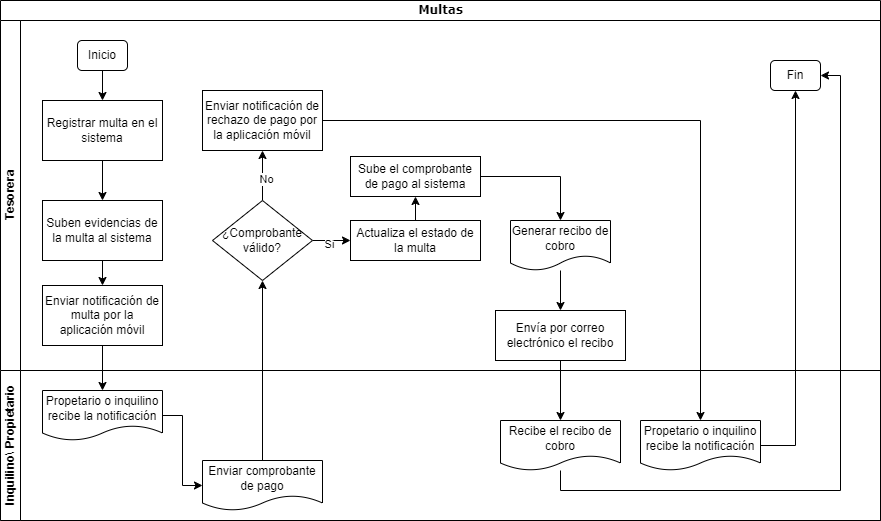

The diagram above was exported from draw.io. Its source (the exported page's mxGraphModel, read from the mxfile embedded in the PNG):
<mxGraphModel dx="1432" dy="1625" grid="1" gridSize="10" guides="1" tooltips="1" connect="1" arrows="1" fold="1" page="1" pageScale="1" pageWidth="1100" pageHeight="850" background="none" math="0" shadow="0">
  <root>
    <mxCell id="0" />
    <mxCell id="1" parent="0" />
    <mxCell id="2b4e8129b02d487f-1" value="&lt;font style=&quot;font-size: 12px;&quot;&gt;Multas&lt;/font&gt;" style="swimlane;html=1;childLayout=stackLayout;horizontal=1;startSize=20;horizontalStack=0;rounded=0;shadow=0;labelBackgroundColor=none;strokeWidth=1;fontFamily=Verdana;fontSize=8;align=center;" parent="1" vertex="1">
      <mxGeometry x="70" y="-50" width="880" height="520" as="geometry" />
    </mxCell>
    <mxCell id="A3YpRKUOmLdkebZ_Plk4-8" style="edgeStyle=orthogonalEdgeStyle;rounded=0;orthogonalLoop=1;jettySize=auto;html=1;entryX=0.5;entryY=0;entryDx=0;entryDy=0;" parent="2b4e8129b02d487f-1" edge="1">
      <mxGeometry relative="1" as="geometry">
        <mxPoint x="102" y="220" as="sourcePoint" />
      </mxGeometry>
    </mxCell>
    <mxCell id="A3YpRKUOmLdkebZ_Plk4-13" style="edgeStyle=orthogonalEdgeStyle;rounded=0;orthogonalLoop=1;jettySize=auto;html=1;" parent="2b4e8129b02d487f-1" edge="1">
      <mxGeometry relative="1" as="geometry">
        <mxPoint x="102" y="295" as="sourcePoint" />
      </mxGeometry>
    </mxCell>
    <mxCell id="A3YpRKUOmLdkebZ_Plk4-55" style="edgeStyle=orthogonalEdgeStyle;rounded=0;orthogonalLoop=1;jettySize=auto;html=1;exitX=0.75;exitY=1;exitDx=0;exitDy=0;" parent="2b4e8129b02d487f-1" edge="1">
      <mxGeometry relative="1" as="geometry">
        <mxPoint x="513.5" y="426" as="targetPoint" />
      </mxGeometry>
    </mxCell>
    <mxCell id="A3YpRKUOmLdkebZ_Plk4-63" style="edgeStyle=orthogonalEdgeStyle;rounded=0;orthogonalLoop=1;jettySize=auto;html=1;entryX=0.25;entryY=1;entryDx=0;entryDy=0;" parent="2b4e8129b02d487f-1" edge="1">
      <mxGeometry relative="1" as="geometry">
        <mxPoint x="424" y="590" as="sourcePoint" />
        <Array as="points">
          <mxPoint x="424" y="470" />
          <mxPoint x="424" y="470" />
        </Array>
      </mxGeometry>
    </mxCell>
    <mxCell id="A3YpRKUOmLdkebZ_Plk4-84" style="edgeStyle=orthogonalEdgeStyle;rounded=0;orthogonalLoop=1;jettySize=auto;html=1;exitX=0.75;exitY=1;exitDx=0;exitDy=0;entryX=0.5;entryY=0;entryDx=0;entryDy=0;" parent="2b4e8129b02d487f-1" edge="1">
      <mxGeometry relative="1" as="geometry">
        <mxPoint x="286" y="365" as="sourcePoint" />
      </mxGeometry>
    </mxCell>
    <mxCell id="A3YpRKUOmLdkebZ_Plk4-87" style="edgeStyle=orthogonalEdgeStyle;rounded=0;orthogonalLoop=1;jettySize=auto;html=1;" parent="2b4e8129b02d487f-1" edge="1">
      <mxGeometry relative="1" as="geometry">
        <mxPoint x="870" y="165" as="targetPoint" />
      </mxGeometry>
    </mxCell>
    <mxCell id="A3YpRKUOmLdkebZ_Plk4-88" value="No" style="edgeLabel;html=1;align=center;verticalAlign=middle;resizable=0;points=[];" parent="A3YpRKUOmLdkebZ_Plk4-87" connectable="0" vertex="1">
      <mxGeometry x="-0.7895" y="1" relative="1" as="geometry">
        <mxPoint x="1" as="offset" />
      </mxGeometry>
    </mxCell>
    <mxCell id="A3YpRKUOmLdkebZ_Plk4-208" value="Tesorera" style="swimlane;html=1;startSize=20;horizontal=0;" parent="2b4e8129b02d487f-1" vertex="1">
      <mxGeometry y="20" width="880" height="350" as="geometry" />
    </mxCell>
    <mxCell id="DPJpwHb51iSYltB5hxLo-9" style="edgeStyle=orthogonalEdgeStyle;rounded=0;orthogonalLoop=1;jettySize=auto;html=1;" edge="1" parent="A3YpRKUOmLdkebZ_Plk4-208" source="A3YpRKUOmLdkebZ_Plk4-203" target="DPJpwHb51iSYltB5hxLo-8">
      <mxGeometry relative="1" as="geometry" />
    </mxCell>
    <mxCell id="A3YpRKUOmLdkebZ_Plk4-203" value="Registrar multa en el sistema" style="rounded=0;whiteSpace=wrap;html=1;" parent="A3YpRKUOmLdkebZ_Plk4-208" vertex="1">
      <mxGeometry x="42" y="80" width="120" height="60" as="geometry" />
    </mxCell>
    <mxCell id="A3YpRKUOmLdkebZ_Plk4-200" value="Inicio" style="rounded=1;whiteSpace=wrap;html=1;" parent="A3YpRKUOmLdkebZ_Plk4-208" vertex="1">
      <mxGeometry x="77" y="20" width="50" height="30" as="geometry" />
    </mxCell>
    <mxCell id="A3YpRKUOmLdkebZ_Plk4-204" style="edgeStyle=orthogonalEdgeStyle;rounded=0;orthogonalLoop=1;jettySize=auto;html=1;" parent="A3YpRKUOmLdkebZ_Plk4-208" source="A3YpRKUOmLdkebZ_Plk4-200" target="A3YpRKUOmLdkebZ_Plk4-203" edge="1">
      <mxGeometry relative="1" as="geometry" />
    </mxCell>
    <mxCell id="A3YpRKUOmLdkebZ_Plk4-218" style="edgeStyle=orthogonalEdgeStyle;rounded=0;orthogonalLoop=1;jettySize=auto;html=1;" parent="A3YpRKUOmLdkebZ_Plk4-208" source="A3YpRKUOmLdkebZ_Plk4-211" target="A3YpRKUOmLdkebZ_Plk4-217" edge="1">
      <mxGeometry relative="1" as="geometry" />
    </mxCell>
    <mxCell id="A3YpRKUOmLdkebZ_Plk4-219" value="Si" style="edgeLabel;html=1;align=center;verticalAlign=middle;resizable=0;points=[];" parent="A3YpRKUOmLdkebZ_Plk4-218" connectable="0" vertex="1">
      <mxGeometry x="-0.25" y="-3" relative="1" as="geometry">
        <mxPoint as="offset" />
      </mxGeometry>
    </mxCell>
    <mxCell id="DPJpwHb51iSYltB5hxLo-22" style="edgeStyle=orthogonalEdgeStyle;rounded=0;orthogonalLoop=1;jettySize=auto;html=1;entryX=0.5;entryY=1;entryDx=0;entryDy=0;" edge="1" parent="A3YpRKUOmLdkebZ_Plk4-208" source="A3YpRKUOmLdkebZ_Plk4-211" target="DPJpwHb51iSYltB5hxLo-21">
      <mxGeometry relative="1" as="geometry" />
    </mxCell>
    <mxCell id="DPJpwHb51iSYltB5hxLo-28" value="No" style="edgeLabel;html=1;align=center;verticalAlign=middle;resizable=0;points=[];" vertex="1" connectable="0" parent="DPJpwHb51iSYltB5hxLo-22">
      <mxGeometry x="-0.12" y="-3" relative="1" as="geometry">
        <mxPoint as="offset" />
      </mxGeometry>
    </mxCell>
    <mxCell id="A3YpRKUOmLdkebZ_Plk4-211" value="¿Comprobante válido?" style="rhombus;whiteSpace=wrap;html=1;" parent="A3YpRKUOmLdkebZ_Plk4-208" vertex="1">
      <mxGeometry x="212" y="180" width="100" height="80" as="geometry" />
    </mxCell>
    <mxCell id="A3YpRKUOmLdkebZ_Plk4-214" value="Fin" style="rounded=1;whiteSpace=wrap;html=1;" parent="A3YpRKUOmLdkebZ_Plk4-208" vertex="1">
      <mxGeometry x="770" y="40" width="50" height="30" as="geometry" />
    </mxCell>
    <mxCell id="DPJpwHb51iSYltB5hxLo-14" style="edgeStyle=orthogonalEdgeStyle;rounded=0;orthogonalLoop=1;jettySize=auto;html=1;" edge="1" parent="A3YpRKUOmLdkebZ_Plk4-208" source="A3YpRKUOmLdkebZ_Plk4-217" target="DPJpwHb51iSYltB5hxLo-13">
      <mxGeometry relative="1" as="geometry" />
    </mxCell>
    <mxCell id="A3YpRKUOmLdkebZ_Plk4-217" value="Actualiza el estado de la multa" style="rounded=0;whiteSpace=wrap;html=1;" parent="A3YpRKUOmLdkebZ_Plk4-208" vertex="1">
      <mxGeometry x="350" y="200" width="130" height="40" as="geometry" />
    </mxCell>
    <mxCell id="DPJpwHb51iSYltB5hxLo-18" style="edgeStyle=orthogonalEdgeStyle;rounded=0;orthogonalLoop=1;jettySize=auto;html=1;" edge="1" parent="A3YpRKUOmLdkebZ_Plk4-208" source="A3YpRKUOmLdkebZ_Plk4-221" target="DPJpwHb51iSYltB5hxLo-16">
      <mxGeometry relative="1" as="geometry" />
    </mxCell>
    <mxCell id="A3YpRKUOmLdkebZ_Plk4-221" value="Generar recibo de cobro" style="shape=document;whiteSpace=wrap;html=1;boundedLbl=1;" parent="A3YpRKUOmLdkebZ_Plk4-208" vertex="1">
      <mxGeometry x="510" y="200" width="100" height="50" as="geometry" />
    </mxCell>
    <mxCell id="DPJpwHb51iSYltB5hxLo-1" value="Enviar notificación de multa por la aplicación móvil" style="rounded=0;whiteSpace=wrap;html=1;" vertex="1" parent="A3YpRKUOmLdkebZ_Plk4-208">
      <mxGeometry x="42" y="265" width="120" height="60" as="geometry" />
    </mxCell>
    <mxCell id="DPJpwHb51iSYltB5hxLo-11" style="edgeStyle=orthogonalEdgeStyle;rounded=0;orthogonalLoop=1;jettySize=auto;html=1;" edge="1" parent="A3YpRKUOmLdkebZ_Plk4-208" source="DPJpwHb51iSYltB5hxLo-8" target="DPJpwHb51iSYltB5hxLo-1">
      <mxGeometry relative="1" as="geometry" />
    </mxCell>
    <mxCell id="DPJpwHb51iSYltB5hxLo-8" value="Suben evidencias de la multa al sistema" style="rounded=0;whiteSpace=wrap;html=1;" vertex="1" parent="A3YpRKUOmLdkebZ_Plk4-208">
      <mxGeometry x="42" y="180" width="120" height="60" as="geometry" />
    </mxCell>
    <mxCell id="DPJpwHb51iSYltB5hxLo-15" style="edgeStyle=orthogonalEdgeStyle;rounded=0;orthogonalLoop=1;jettySize=auto;html=1;" edge="1" parent="A3YpRKUOmLdkebZ_Plk4-208" source="DPJpwHb51iSYltB5hxLo-13" target="A3YpRKUOmLdkebZ_Plk4-221">
      <mxGeometry relative="1" as="geometry" />
    </mxCell>
    <mxCell id="DPJpwHb51iSYltB5hxLo-13" value="Sube el comprobante de pago al sistema" style="rounded=0;whiteSpace=wrap;html=1;" vertex="1" parent="A3YpRKUOmLdkebZ_Plk4-208">
      <mxGeometry x="350" y="136" width="130" height="40" as="geometry" />
    </mxCell>
    <mxCell id="DPJpwHb51iSYltB5hxLo-16" value="Envía por correo electrónico el recibo" style="rounded=0;whiteSpace=wrap;html=1;" vertex="1" parent="A3YpRKUOmLdkebZ_Plk4-208">
      <mxGeometry x="495" y="290" width="130" height="50" as="geometry" />
    </mxCell>
    <mxCell id="DPJpwHb51iSYltB5hxLo-21" value="Enviar notificación de rechazo de pago por la aplicación móvil" style="rounded=0;whiteSpace=wrap;html=1;" vertex="1" parent="A3YpRKUOmLdkebZ_Plk4-208">
      <mxGeometry x="202" y="70" width="120" height="60" as="geometry" />
    </mxCell>
    <mxCell id="2b4e8129b02d487f-2" value="Inquilino\ Propietario" style="swimlane;html=1;startSize=20;horizontal=0;" parent="2b4e8129b02d487f-1" vertex="1">
      <mxGeometry y="370" width="880" height="150" as="geometry" />
    </mxCell>
    <mxCell id="A3YpRKUOmLdkebZ_Plk4-210" value="Enviar comprobante&lt;div&gt;de pago&lt;/div&gt;" style="shape=document;whiteSpace=wrap;html=1;boundedLbl=1;" parent="2b4e8129b02d487f-2" vertex="1">
      <mxGeometry x="202" y="90" width="120" height="50" as="geometry" />
    </mxCell>
    <mxCell id="A3YpRKUOmLdkebZ_Plk4-223" value="Recibe el recibo de cobro" style="shape=document;whiteSpace=wrap;html=1;boundedLbl=1;" parent="2b4e8129b02d487f-2" vertex="1">
      <mxGeometry x="500" y="50" width="120" height="50" as="geometry" />
    </mxCell>
    <mxCell id="DPJpwHb51iSYltB5hxLo-12" style="edgeStyle=orthogonalEdgeStyle;rounded=0;orthogonalLoop=1;jettySize=auto;html=1;entryX=0;entryY=0.5;entryDx=0;entryDy=0;" edge="1" parent="2b4e8129b02d487f-2" source="DPJpwHb51iSYltB5hxLo-2" target="A3YpRKUOmLdkebZ_Plk4-210">
      <mxGeometry relative="1" as="geometry" />
    </mxCell>
    <mxCell id="DPJpwHb51iSYltB5hxLo-2" value="Propetario o inquilino recibe la notificación" style="shape=document;whiteSpace=wrap;html=1;boundedLbl=1;" vertex="1" parent="2b4e8129b02d487f-2">
      <mxGeometry x="42" y="20" width="120" height="50" as="geometry" />
    </mxCell>
    <mxCell id="DPJpwHb51iSYltB5hxLo-24" value="Propetario o inquilino recibe la notificación" style="shape=document;whiteSpace=wrap;html=1;boundedLbl=1;" vertex="1" parent="2b4e8129b02d487f-2">
      <mxGeometry x="640" y="50" width="120" height="50" as="geometry" />
    </mxCell>
    <mxCell id="A3YpRKUOmLdkebZ_Plk4-100" style="edgeStyle=orthogonalEdgeStyle;rounded=0;orthogonalLoop=1;jettySize=auto;html=1;exitX=1;exitY=0.5;exitDx=0;exitDy=0;" parent="2b4e8129b02d487f-1" edge="1">
      <mxGeometry relative="1" as="geometry">
        <mxPoint x="930" y="125" as="sourcePoint" />
        <Array as="points">
          <mxPoint x="945" y="125" />
        </Array>
      </mxGeometry>
    </mxCell>
    <mxCell id="A3YpRKUOmLdkebZ_Plk4-149" style="edgeStyle=orthogonalEdgeStyle;rounded=0;orthogonalLoop=1;jettySize=auto;html=1;entryX=0.557;entryY=0.767;entryDx=0;entryDy=0;entryPerimeter=0;" parent="2b4e8129b02d487f-1" edge="1">
      <mxGeometry relative="1" as="geometry">
        <mxPoint x="699.0419999999999" y="137.0150000000001" as="targetPoint" />
        <Array as="points">
          <mxPoint x="810" y="575" />
          <mxPoint x="810" y="200" />
          <mxPoint x="699" y="200" />
        </Array>
      </mxGeometry>
    </mxCell>
    <mxCell id="A3YpRKUOmLdkebZ_Plk4-163" value="Si" style="edgeLabel;html=1;align=center;verticalAlign=middle;resizable=0;points=[];" parent="A3YpRKUOmLdkebZ_Plk4-149" connectable="0" vertex="1">
      <mxGeometry x="-0.9666" y="1" relative="1" as="geometry">
        <mxPoint as="offset" />
      </mxGeometry>
    </mxCell>
    <mxCell id="A3YpRKUOmLdkebZ_Plk4-157" style="edgeStyle=orthogonalEdgeStyle;rounded=0;orthogonalLoop=1;jettySize=auto;html=1;entryX=0.5;entryY=0;entryDx=0;entryDy=0;" parent="2b4e8129b02d487f-1" edge="1">
      <mxGeometry relative="1" as="geometry">
        <mxPoint x="680" y="401" as="targetPoint" />
      </mxGeometry>
    </mxCell>
    <mxCell id="A3YpRKUOmLdkebZ_Plk4-213" style="edgeStyle=orthogonalEdgeStyle;rounded=0;orthogonalLoop=1;jettySize=auto;html=1;entryX=0.5;entryY=1;entryDx=0;entryDy=0;" parent="2b4e8129b02d487f-1" source="A3YpRKUOmLdkebZ_Plk4-210" target="A3YpRKUOmLdkebZ_Plk4-211" edge="1">
      <mxGeometry relative="1" as="geometry" />
    </mxCell>
    <mxCell id="DPJpwHb51iSYltB5hxLo-4" style="edgeStyle=orthogonalEdgeStyle;rounded=0;orthogonalLoop=1;jettySize=auto;html=1;" edge="1" parent="2b4e8129b02d487f-1" source="DPJpwHb51iSYltB5hxLo-1" target="DPJpwHb51iSYltB5hxLo-2">
      <mxGeometry relative="1" as="geometry" />
    </mxCell>
    <mxCell id="DPJpwHb51iSYltB5hxLo-23" style="edgeStyle=orthogonalEdgeStyle;rounded=0;orthogonalLoop=1;jettySize=auto;html=1;" edge="1" parent="2b4e8129b02d487f-1" source="DPJpwHb51iSYltB5hxLo-21" target="DPJpwHb51iSYltB5hxLo-24">
      <mxGeometry relative="1" as="geometry">
        <mxPoint x="690" y="120" as="targetPoint" />
      </mxGeometry>
    </mxCell>
    <mxCell id="DPJpwHb51iSYltB5hxLo-25" style="edgeStyle=orthogonalEdgeStyle;rounded=0;orthogonalLoop=1;jettySize=auto;html=1;" edge="1" parent="2b4e8129b02d487f-1" source="DPJpwHb51iSYltB5hxLo-16" target="A3YpRKUOmLdkebZ_Plk4-223">
      <mxGeometry relative="1" as="geometry" />
    </mxCell>
    <mxCell id="DPJpwHb51iSYltB5hxLo-26" style="edgeStyle=orthogonalEdgeStyle;rounded=0;orthogonalLoop=1;jettySize=auto;html=1;entryX=0.5;entryY=1;entryDx=0;entryDy=0;" edge="1" parent="2b4e8129b02d487f-1" source="DPJpwHb51iSYltB5hxLo-24" target="A3YpRKUOmLdkebZ_Plk4-214">
      <mxGeometry relative="1" as="geometry" />
    </mxCell>
    <mxCell id="DPJpwHb51iSYltB5hxLo-27" style="edgeStyle=orthogonalEdgeStyle;rounded=0;orthogonalLoop=1;jettySize=auto;html=1;entryX=1;entryY=0.5;entryDx=0;entryDy=0;" edge="1" parent="2b4e8129b02d487f-1" source="A3YpRKUOmLdkebZ_Plk4-223" target="A3YpRKUOmLdkebZ_Plk4-214">
      <mxGeometry relative="1" as="geometry">
        <Array as="points">
          <mxPoint x="560" y="490" />
          <mxPoint x="840" y="490" />
          <mxPoint x="840" y="75" />
        </Array>
      </mxGeometry>
    </mxCell>
  </root>
</mxGraphModel>